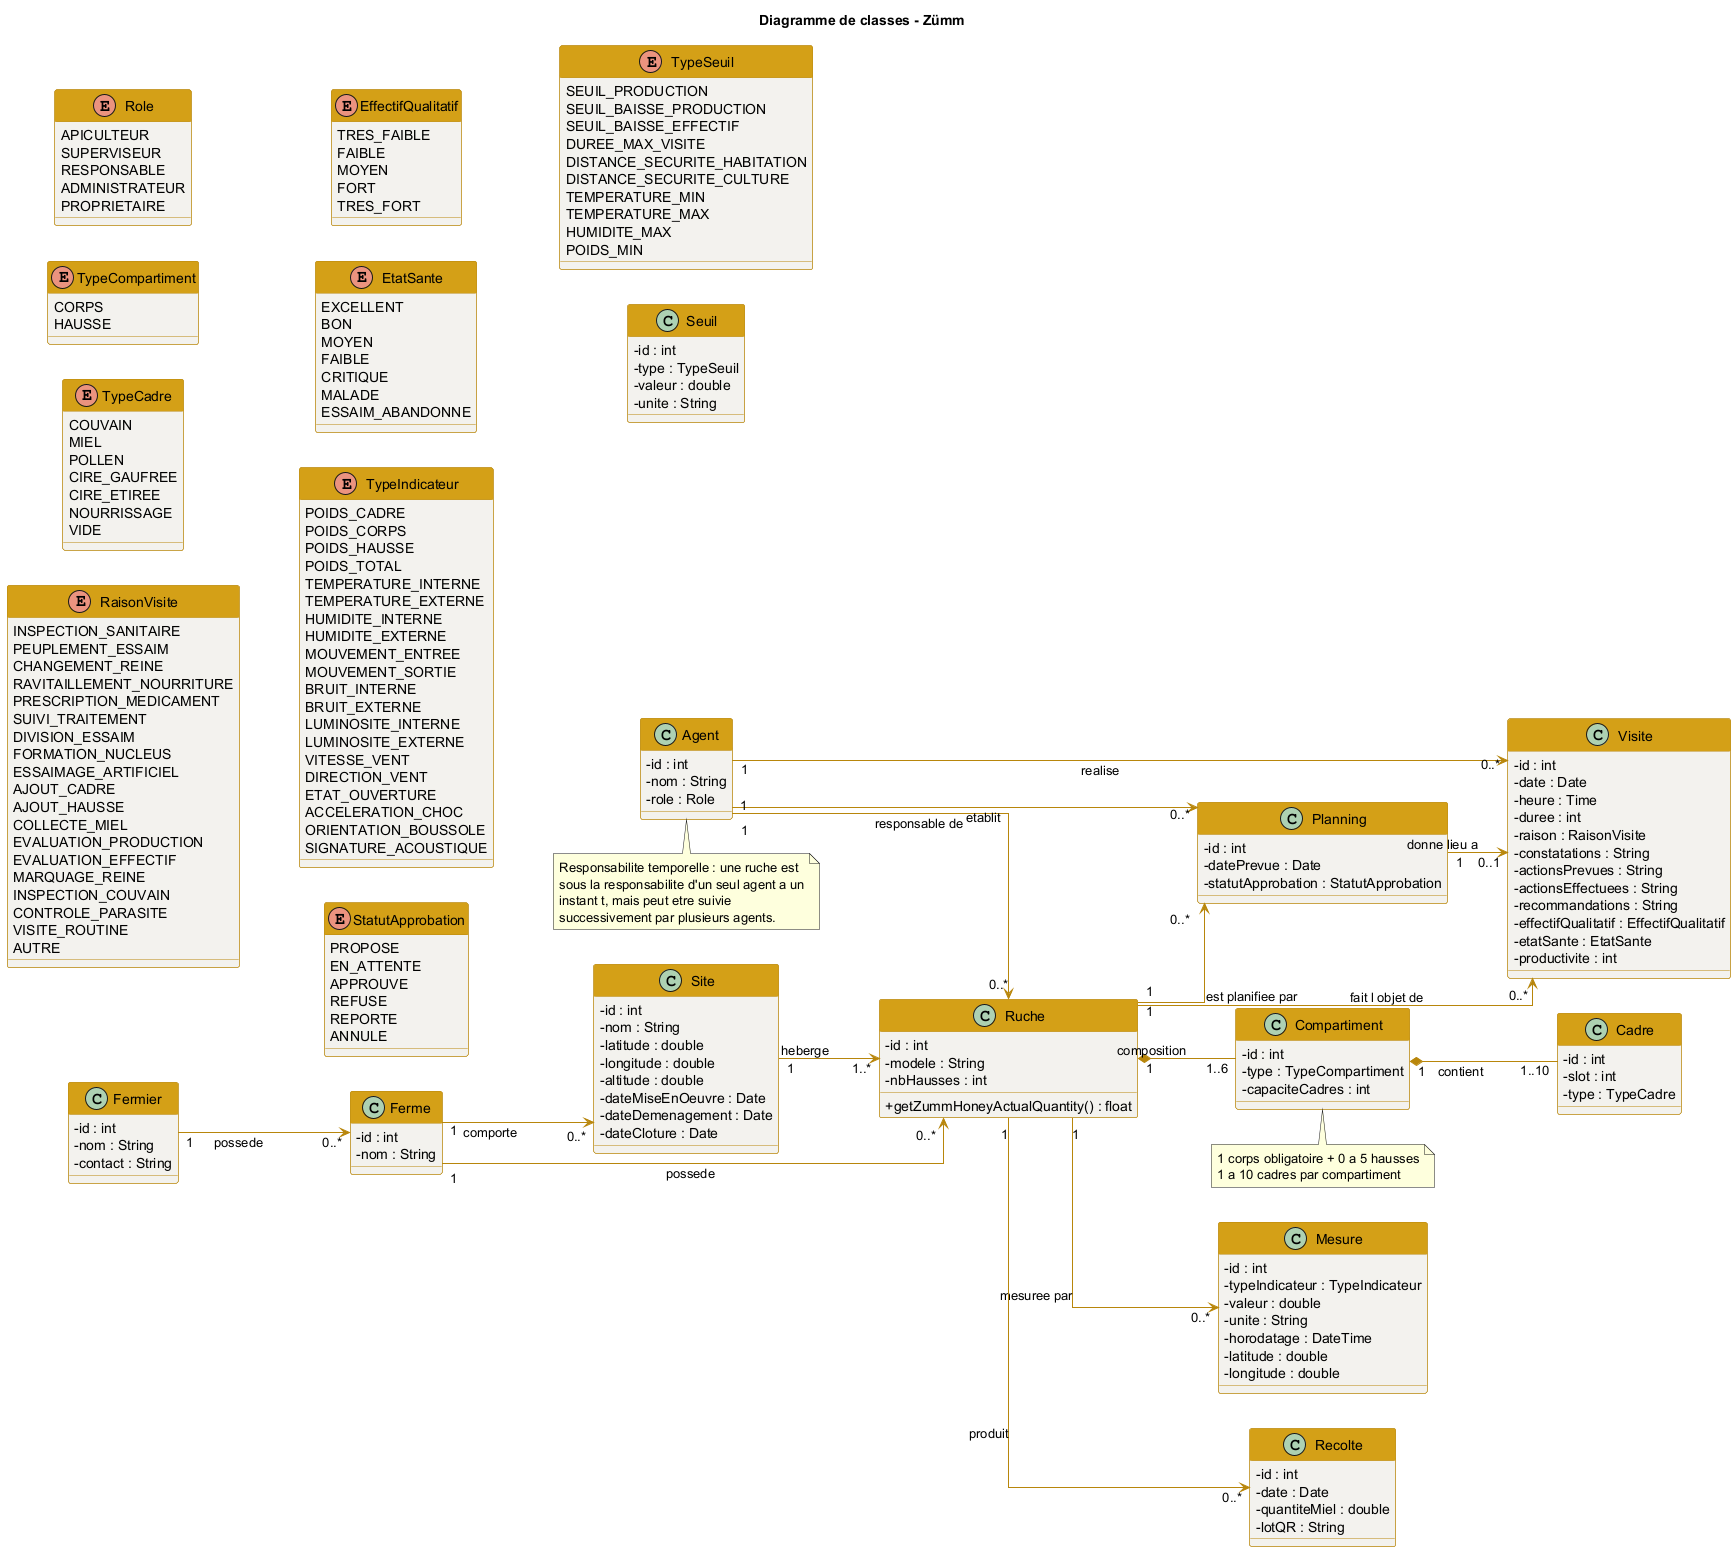

The diagram above was rendered by PlantUML. Its source (embedded in the PNG):
@startuml diagramme_classes
' Diagramme de classes - Zümm
' Alignement horizontal
left to right direction
skinparam linetype ortho
skinparam shadowing false
skinparam classAttributeIconSize 0
skinparam class {
  BackgroundColor #F3F2EE
  BorderColor #B8860B
  ArrowColor #B8860B
  HeaderBackgroundColor #D4A017
}
title Diagramme de classes - Zümm

enum Role {
  APICULTEUR
  SUPERVISEUR
  RESPONSABLE
  ADMINISTRATEUR
  PROPRIETAIRE
}

enum TypeCompartiment {
  CORPS
  HAUSSE
}

enum TypeCadre {
  COUVAIN
  MIEL
  POLLEN
  CIRE_GAUFREE
  CIRE_ETIREE
  NOURRISSAGE
  VIDE
}

enum RaisonVisite {
  INSPECTION_SANITAIRE
  PEUPLEMENT_ESSAIM
  CHANGEMENT_REINE
  RAVITAILLEMENT_NOURRITURE
  PRESCRIPTION_MEDICAMENT
  SUIVI_TRAITEMENT
  DIVISION_ESSAIM
  FORMATION_NUCLEUS
  ESSAIMAGE_ARTIFICIEL
  AJOUT_CADRE
  AJOUT_HAUSSE
  COLLECTE_MIEL
  EVALUATION_PRODUCTION
  EVALUATION_EFFECTIF
  MARQUAGE_REINE
  INSPECTION_COUVAIN
  CONTROLE_PARASITE
  VISITE_ROUTINE
  AUTRE
}

enum EffectifQualitatif {
  TRES_FAIBLE
  FAIBLE
  MOYEN
  FORT
  TRES_FORT
}

enum EtatSante {
  EXCELLENT
  BON
  MOYEN
  FAIBLE
  CRITIQUE
  MALADE
  ESSAIM_ABANDONNE
}

enum TypeIndicateur {
  POIDS_CADRE
  POIDS_CORPS
  POIDS_HAUSSE
  POIDS_TOTAL
  TEMPERATURE_INTERNE
  TEMPERATURE_EXTERNE
  HUMIDITE_INTERNE
  HUMIDITE_EXTERNE
  MOUVEMENT_ENTREE
  MOUVEMENT_SORTIE
  BRUIT_INTERNE
  BRUIT_EXTERNE
  LUMINOSITE_INTERNE
  LUMINOSITE_EXTERNE
  VITESSE_VENT
  DIRECTION_VENT
  ETAT_OUVERTURE
  ACCELERATION_CHOC
  ORIENTATION_BOUSSOLE
  SIGNATURE_ACOUSTIQUE
}

enum StatutApprobation {
  PROPOSE
  EN_ATTENTE
  APPROUVE
  REFUSE
  REPORTE
  ANNULE
}

enum TypeSeuil {
  SEUIL_PRODUCTION
  SEUIL_BAISSE_PRODUCTION
  SEUIL_BAISSE_EFFECTIF
  DUREE_MAX_VISITE
  DISTANCE_SECURITE_HABITATION
  DISTANCE_SECURITE_CULTURE
  TEMPERATURE_MIN
  TEMPERATURE_MAX
  HUMIDITE_MAX
  POIDS_MIN
}

class Fermier {
  -id : int
  -nom : String
  -contact : String
}

class Ferme {
  -id : int
  -nom : String
}

class Site {
  -id : int
  -nom : String
  -latitude : double
  -longitude : double
  -altitude : double
  -dateMiseEnOeuvre : Date
  -dateDemenagement : Date
  -dateCloture : Date
}

class Ruche {
  -id : int
  -modele : String
  -nbHausses : int
  +getZummHoneyActualQuantity() : float
}

class Compartiment {
  -id : int
  -type : TypeCompartiment
  -capaciteCadres : int
}

class Cadre {
  -id : int
  -slot : int
  -type : TypeCadre
}

class Agent {
  -id : int
  -nom : String
  -role : Role
}

class Planning {
  -id : int
  -datePrevue : Date
  -statutApprobation : StatutApprobation
}

class Visite {
  -id : int
  -date : Date
  -heure : Time
  -duree : int
  -raison : RaisonVisite
  -constatations : String
  -actionsPrevues : String
  -actionsEffectuees : String
  -recommandations : String
  -effectifQualitatif : EffectifQualitatif
  -etatSante : EtatSante
  -productivite : int
}

class Mesure {
  -id : int
  -typeIndicateur : TypeIndicateur
  -valeur : double
  -unite : String
  -horodatage : DateTime
  -latitude : double
  -longitude : double
}

class Recolte {
  -id : int
  -date : Date
  -quantiteMiel : double
  -lotQR : String
}

class Seuil {
  -id : int
  -type : TypeSeuil
  -valeur : double
  -unite : String
}

Fermier "1" --> "0..*" Ferme : possede
Ferme "1" --> "0..*" Site : comporte
' Emplacement physique : un site peut heberger des ruches de fermes differentes
Site "1" --> "1..*" Ruche : heberge
' Propriete : distincte de l'emplacement (une ruche appartient a une ferme)
Ferme "1" --> "0..*" Ruche : possede
Ruche "1" *-- "1..6" Compartiment : composition
Compartiment "1" *-- "1..10" Cadre : contient
Agent "1" --> "0..*" Ruche : responsable de
Ruche "1" --> "0..*" Visite : fait l objet de
Agent "1" --> "0..*" Visite : realise
Ruche "1" --> "0..*" Planning : est planifiee par
Agent "1" --> "0..*" Planning : etablit
Planning "1" --> "0..1" Visite : donne lieu a
Ruche "1" --> "0..*" Mesure : mesuree par
Ruche "1" --> "0..*" Recolte : produit

note bottom of Compartiment
  1 corps obligatoire + 0 a 5 hausses
  1 a 10 cadres par compartiment
end note

note bottom of Agent
  Responsabilite temporelle : une ruche est
  sous la responsabilite d'un seul agent a un
  instant t, mais peut etre suivie
  successivement par plusieurs agents.
end note

@enduml